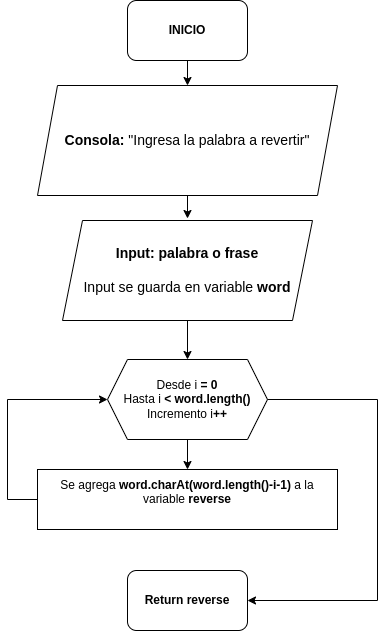

The diagram above was exported from draw.io. Its source (the exported page's mxGraphModel, read from the mxfile embedded in the PNG):
<mxGraphModel dx="1134" dy="1017" grid="1" gridSize="10" guides="1" tooltips="1" connect="1" arrows="1" fold="1" page="1" pageScale="1" pageWidth="850" pageHeight="1100" math="0" shadow="0">
  <root>
    <mxCell id="0" />
    <mxCell id="1" parent="0" />
    <mxCell id="BpfvmLtFUMN5MnrtKMqs-1" value="&lt;b&gt;INICIO&lt;/b&gt;" style="rounded=1;whiteSpace=wrap;html=1;" vertex="1" parent="1">
      <mxGeometry x="390" y="39" width="120" height="60" as="geometry" />
    </mxCell>
    <mxCell id="BpfvmLtFUMN5MnrtKMqs-2" value="" style="endArrow=classic;html=1;rounded=0;entryX=0.5;entryY=0;entryDx=0;entryDy=0;exitX=0.5;exitY=1;exitDx=0;exitDy=0;" edge="1" parent="1" source="BpfvmLtFUMN5MnrtKMqs-1" target="BpfvmLtFUMN5MnrtKMqs-7">
      <mxGeometry width="50" height="50" relative="1" as="geometry">
        <mxPoint x="500" y="267" as="sourcePoint" />
        <mxPoint x="450" y="117" as="targetPoint" />
      </mxGeometry>
    </mxCell>
    <mxCell id="BpfvmLtFUMN5MnrtKMqs-5" value="&lt;div style=&quot;font-size: 14px;&quot;&gt;&lt;b&gt;Input: palabra o frase&lt;/b&gt;&lt;/div&gt;&lt;div style=&quot;font-size: 14px;&quot;&gt;&lt;b&gt;&lt;br&gt;&lt;/b&gt;&lt;/div&gt;&lt;div style=&quot;font-size: 14px;&quot;&gt;Input se guarda en variable &lt;b&gt;word&lt;/b&gt;&lt;/div&gt;" style="shape=parallelogram;perimeter=parallelogramPerimeter;whiteSpace=wrap;html=1;fixedSize=1;" vertex="1" parent="1">
      <mxGeometry x="325" y="259" width="250" height="100" as="geometry" />
    </mxCell>
    <mxCell id="BpfvmLtFUMN5MnrtKMqs-6" value="" style="edgeStyle=orthogonalEdgeStyle;rounded=0;orthogonalLoop=1;jettySize=auto;html=1;" edge="1" parent="1" source="BpfvmLtFUMN5MnrtKMqs-7">
      <mxGeometry relative="1" as="geometry">
        <mxPoint x="450" y="257" as="targetPoint" />
      </mxGeometry>
    </mxCell>
    <mxCell id="BpfvmLtFUMN5MnrtKMqs-7" value="&lt;div style=&quot;font-size: 14px;&quot;&gt;&lt;b&gt;Consola:&lt;/b&gt;&amp;nbsp;&quot;Ingresa la palabra a revertir&quot;&lt;/div&gt;" style="shape=parallelogram;perimeter=parallelogramPerimeter;whiteSpace=wrap;html=1;fixedSize=1;" vertex="1" parent="1">
      <mxGeometry x="300" y="124" width="300" height="110" as="geometry" />
    </mxCell>
    <mxCell id="BpfvmLtFUMN5MnrtKMqs-13" value="Desde i&lt;b style=&quot;border-color: var(--border-color);&quot;&gt;&amp;nbsp;= 0&lt;/b&gt;&lt;br style=&quot;border-color: var(--border-color);&quot;&gt;Hasta i&lt;b style=&quot;border-color: var(--border-color);&quot;&gt;&amp;nbsp;&amp;lt; word.length()&lt;/b&gt;&lt;br style=&quot;border-color: var(--border-color);&quot;&gt;Incremento i&lt;b style=&quot;border-color: var(--border-color);&quot;&gt;++&lt;/b&gt;" style="shape=hexagon;perimeter=hexagonPerimeter2;whiteSpace=wrap;html=1;fixedSize=1;" vertex="1" parent="1">
      <mxGeometry x="370" y="398" width="160" height="80" as="geometry" />
    </mxCell>
    <mxCell id="BpfvmLtFUMN5MnrtKMqs-33" value="&lt;b&gt;Return reverse&lt;/b&gt;" style="rounded=1;whiteSpace=wrap;html=1;" vertex="1" parent="1">
      <mxGeometry x="390" y="609" width="120" height="60" as="geometry" />
    </mxCell>
    <mxCell id="BpfvmLtFUMN5MnrtKMqs-36" value="Se agrega&lt;b&gt; word.charAt(word.length()-i-1) &lt;/b&gt;a la variable &lt;b&gt;reverse&lt;/b&gt;&lt;br&gt;&lt;b&gt;&amp;nbsp;&lt;/b&gt;" style="rounded=0;whiteSpace=wrap;html=1;" vertex="1" parent="1">
      <mxGeometry x="300" y="508" width="300" height="60" as="geometry" />
    </mxCell>
    <mxCell id="BpfvmLtFUMN5MnrtKMqs-37" value="" style="edgeStyle=orthogonalEdgeStyle;rounded=0;orthogonalLoop=1;jettySize=auto;html=1;entryX=0.5;entryY=0;entryDx=0;entryDy=0;" edge="1" parent="1" target="BpfvmLtFUMN5MnrtKMqs-13">
      <mxGeometry relative="1" as="geometry">
        <mxPoint x="450" y="359" as="sourcePoint" />
        <mxPoint x="449.29" y="379" as="targetPoint" />
      </mxGeometry>
    </mxCell>
    <mxCell id="BpfvmLtFUMN5MnrtKMqs-39" value="" style="endArrow=classic;html=1;rounded=0;exitX=0.5;exitY=1;exitDx=0;exitDy=0;entryX=0.5;entryY=0;entryDx=0;entryDy=0;" edge="1" parent="1" source="BpfvmLtFUMN5MnrtKMqs-13" target="BpfvmLtFUMN5MnrtKMqs-36">
      <mxGeometry width="50" height="50" relative="1" as="geometry">
        <mxPoint x="370" y="398" as="sourcePoint" />
        <mxPoint x="420" y="348" as="targetPoint" />
      </mxGeometry>
    </mxCell>
    <mxCell id="tpDO5gE-cNcHCJNLOEv4-1" value="" style="edgeStyle=orthogonalEdgeStyle;rounded=0;orthogonalLoop=1;jettySize=auto;html=1;exitX=0;exitY=0.5;exitDx=0;exitDy=0;entryX=0;entryY=0.5;entryDx=0;entryDy=0;" edge="1" parent="1" source="BpfvmLtFUMN5MnrtKMqs-36" target="BpfvmLtFUMN5MnrtKMqs-13">
      <mxGeometry relative="1" as="geometry">
        <mxPoint x="165" y="739" as="sourcePoint" />
        <mxPoint x="141" y="587" as="targetPoint" />
        <Array as="points">
          <mxPoint x="270" y="538" />
          <mxPoint x="270" y="438" />
        </Array>
      </mxGeometry>
    </mxCell>
    <mxCell id="tpDO5gE-cNcHCJNLOEv4-3" value="" style="edgeStyle=orthogonalEdgeStyle;rounded=0;orthogonalLoop=1;jettySize=auto;html=1;exitX=1;exitY=0.5;exitDx=0;exitDy=0;entryX=1;entryY=0.5;entryDx=0;entryDy=0;" edge="1" parent="1" source="BpfvmLtFUMN5MnrtKMqs-13" target="BpfvmLtFUMN5MnrtKMqs-33">
      <mxGeometry relative="1" as="geometry">
        <mxPoint x="310" y="548" as="sourcePoint" />
        <mxPoint x="380" y="448" as="targetPoint" />
        <Array as="points">
          <mxPoint x="640" y="438" />
          <mxPoint x="640" y="639" />
        </Array>
      </mxGeometry>
    </mxCell>
  </root>
</mxGraphModel>